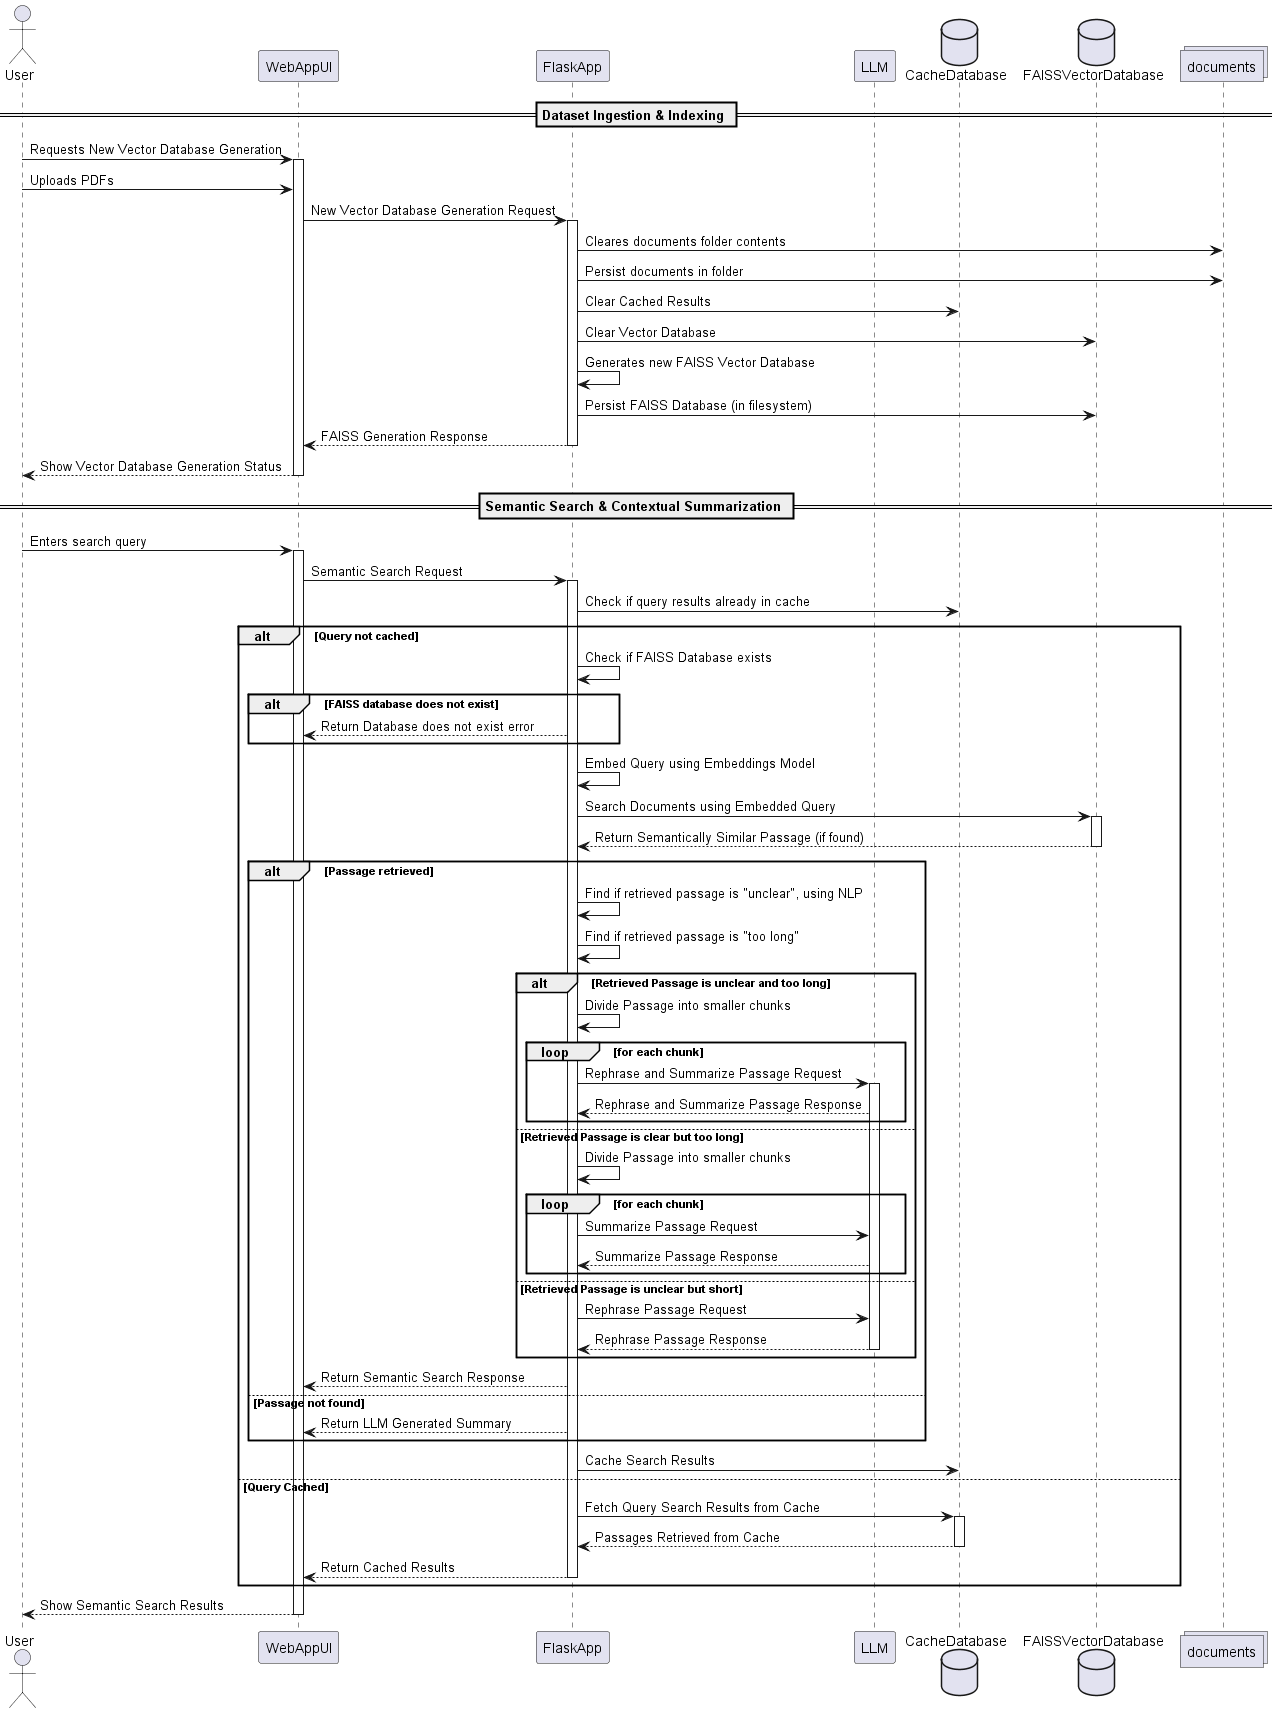

The diagram above was rendered by PlantUML. Its source (embedded in the PNG):
@startuml
actor User
Participant WebAppUI
Participant FlaskApp
Participant LLM
Database CacheDatabase 
Database FAISSVectorDatabase
collections documents

== Dataset Ingestion & Indexing ==
User -> WebAppUI ++: Requests New Vector Database Generation
User -> WebAppUI: Uploads PDFs
WebAppUI -> FlaskApp ++: New Vector Database Generation Request
FlaskApp -> documents: Cleares documents folder contents
FlaskApp -> documents: Persist documents in folder
FlaskApp -> CacheDatabase: Clear Cached Results
FlaskApp -> FAISSVectorDatabase: Clear Vector Database
FlaskApp -> FlaskApp: Generates new FAISS Vector Database
FlaskApp -> FAISSVectorDatabase: Persist FAISS Database (in filesystem)
FlaskApp --> WebAppUI --: FAISS Generation Response
WebAppUI --> User --: Show Vector Database Generation Status 

== Semantic Search & Contextual Summarization ==
User -> WebAppUI ++: Enters search query
WebAppUI -> FlaskApp ++: Semantic Search Request
FlaskApp -> CacheDatabase: Check if query results already in cache
alt Query not cached
    FlaskApp -> FlaskApp: Check if FAISS Database exists
    alt FAISS database does not exist
        FlaskApp --> WebAppUI: Return Database does not exist error
    end
    FlaskApp -> FlaskApp: Embed Query using Embeddings Model
    FlaskApp -> FAISSVectorDatabase ++: Search Documents using Embedded Query
    FAISSVectorDatabase --> FlaskApp --: Return Semantically Similar Passage (if found)
    alt Passage retrieved
        FlaskApp -> FlaskApp: Find if retrieved passage is "unclear", using NLP
        FlaskApp -> FlaskApp: Find if retrieved passage is "too long"
        alt Retrieved Passage is unclear and too long
            FlaskApp -> FlaskApp: Divide Passage into smaller chunks
            loop for each chunk
                FlaskApp -> LLM ++: Rephrase and Summarize Passage Request
                LLM --> FlaskApp: Rephrase and Summarize Passage Response
            end
        else Retrieved Passage is clear but too long 
            FlaskApp -> FlaskApp: Divide Passage into smaller chunks
            loop for each chunk
                FlaskApp -> LLM: Summarize Passage Request
                LLM --> FlaskApp: Summarize Passage Response
            end
        else Retrieved Passage is unclear but short 
            FlaskApp -> LLM : Rephrase Passage Request
            LLM --> FlaskApp --: Rephrase Passage Response
        end
        FlaskApp --> WebAppUI: Return Semantic Search Response 
    else Passage not found
        FlaskApp --> WebAppUI: Return LLM Generated Summary
    end
    FlaskApp -> CacheDatabase: Cache Search Results
else Query Cached 
    FlaskApp -> CacheDatabase ++: Fetch Query Search Results from Cache
    CacheDatabase --> FlaskApp --: Passages Retrieved from Cache
    FlaskApp --> WebAppUI --: Return Cached Results
end
WebAppUI --> User --: Show Semantic Search Results
@enduml